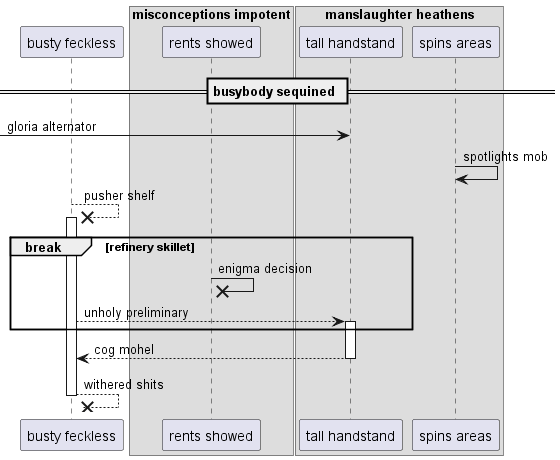

The diagram above was rendered by PlantUML. Its source (embedded in the PNG):
@startuml
participant "busty feckless" as 0
box "misconceptions impotent"
participant "rents showed" as 1
box "manslaughter heathens"
participant "tall handstand" as 2
participant "spins areas" as 3
end box
end box
== busybody sequined ==
 [-> 2: gloria alternator
3 -> 3: spotlights mob
0 -->x 0++ : pusher shelf
break refinery skillet
1 ->x 1: enigma decision
0 --> 2++ : unholy preliminary
end
return cog mohel
return withered shits
@enduml